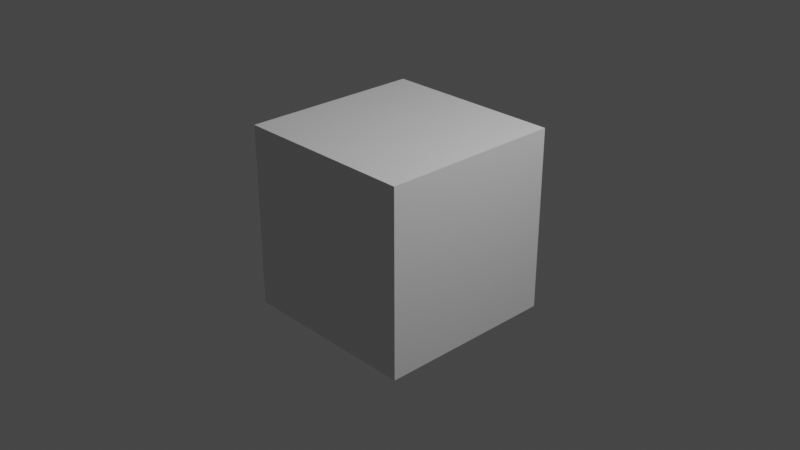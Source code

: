 # Source: Procedural_Nodes_Basics.blend  (saved by Blender 2.83.19; exported with 4.5.12 LTS)
import bpy
from mathutils import Matrix  # noqa: F401  (used for matrix-valued properties, if any)

bpy.ops.wm.read_factory_settings(use_empty=True)
scene = bpy.context.scene
scene.name = 'Scene'

# ---- collections
col_collection = bpy.data.collections.new('Collection'); scene.collection.children.link(col_collection)

# ---- materials (node trees are filled in below, after node groups)
mat_material = bpy.data.materials.new('Material')
mat_material.alpha_threshold = 0.0
mat_material.use_transparent_shadow = False
mat_material.line_color = (0.0, 0.0, 0.0, 1.0)

# ---- material node trees
mat_material.use_nodes = True; mat_material.node_tree.nodes.clear()
_N = mat_material.node_tree.nodes; _L = mat_material.node_tree.links
n0 = _N.new('ShaderNodeOutputMaterial'); n0.name = 'Material Output'; n0.location = (300, 300)
n1 = _N.new('ShaderNodeBsdfPrincipled'); n1.name = 'Principled BSDF'; n1.location = (10, 300)
n1.distribution = 'GGX'
n1.subsurface_method = 'BURLEY'
n1.inputs[2].default_value = 0.4
n1.inputs[3].default_value = 1.45
n1.inputs[27].default_value = (0.0, 0.0, 0.0, 1.0)
n1.inputs[28].default_value = 1.0
_L.new(n1.outputs[0], n0.inputs[0])
n0.is_active_output = True

# ---- world
world_world = bpy.data.worlds.new('World'); scene.world = world_world
world_world.use_nodes = True; world_world.node_tree.nodes.clear()
_N = world_world.node_tree.nodes; _L = world_world.node_tree.links
n0 = _N.new('ShaderNodeOutputWorld'); n0.name = 'World Output'; n0.location = (300, 300)
n1 = _N.new('ShaderNodeBackground'); n1.name = 'Background'; n1.location = (10, 300)
n1.inputs[0].default_value = (0.05088, 0.05088, 0.05088, 1.0)
_L.new(n1.outputs[0], n0.inputs[0])
n0.is_active_output = True
world_world.color = (0.05088, 0.05088, 0.05088)
world_world.use_sun_shadow = False
world_world.sun_shadow_jitter_overblur = 0.0

# ---- cameras
cam_camera = bpy.data.cameras.new('Camera')
cam_camera.clip_end = 100.0
cam_camera.ortho_scale = 7.314

# ---- lights
light_light = bpy.data.lights.new('Light', 'POINT')
light_light.transmission_factor = 0.0
light_light.energy = 1000.0
light_light.shadow_soft_size = 0.1
light_light.shadow_maximum_resolution = 0.006
light_light.use_absolute_resolution = True

# ---- meshes
me_cube = bpy.data.meshes.new('Cube')
me_cube.from_pydata([(-1.0, -1.0, -1.0), (-1.0, -1.0, 1.0), (-1.0, 1.0, -1.0), (-1.0, 1.0, 1.0), (1.0, -1.0, -1.0), (1.0, -1.0, 1.0), (1.0, 1.0, -1.0), (1.0, 1.0, 1.0)], [], [(0, 1, 3, 2), (2, 3, 7, 6), (6, 7, 5, 4), (4, 5, 1, 0), (2, 6, 4, 0), (7, 3, 1, 5)])
_uv = me_cube.uv_layers.new(name='UVMap')
_uv.uv.foreach_set('vector', [0.375, 0.0, 0.625, 0.0, 0.625, 0.25, 0.375, 0.25, 0.375, 0.25, 0.625, 0.25, 0.625, 0.5, 0.375, 0.5, 0.375, 0.5, 0.625, 0.5, 0.625, 0.75, 0.375, 0.75, 0.375, 0.75, 0.625, 0.75, 0.625, 1.0, 0.375, 1.0, 0.125, 0.5, 0.375, 0.5, 0.375, 0.75, 0.125, 0.75, 0.625, 0.5, 0.875, 0.5, 0.875, 0.75, 0.625, 0.75])
me_cube.materials.append(mat_material)
me_cube.use_remesh_fix_poles = True
me_cube.use_remesh_preserve_attributes = False
me_cube.use_mirror_vertex_groups = False
me_cube.update()

# ---- objects
ob_light = bpy.data.objects.new('Light', light_light)
ob_camera = bpy.data.objects.new('Camera', cam_camera)
ob_cube = bpy.data.objects.new('Cube', me_cube)

# ---- transforms, parenting, visibility, modifiers, constraints
ob_light.location = (4.076, 1.005, 5.904)
ob_light.rotation_euler = (0.6503, 0.05522, 1.866)
ob_light.lock_rotations_4d = False
ob_light.empty_display_type = 'ARROWS'
ob_light.color = (0.0, 0.0, 0.0, 0.0)
ob_light.lineart.crease_threshold = 0.0
ob_camera.location = (7.359, -6.926, 4.958)
ob_camera.rotation_euler = (1.109, 0.0, 0.8149)
ob_camera.lock_rotations_4d = False
ob_camera.empty_display_type = 'ARROWS'
ob_camera.color = (0.0, 0.0, 0.0, 0.0)
ob_camera.display_type = 'WIRE'
ob_camera.lineart.crease_threshold = 0.0
ob_cube.location = (0.0, 0.0, 0.0)
ob_cube.lineart.crease_threshold = 0.0

# ---- collection membership
col_collection.objects.link(ob_light)
col_collection.objects.link(ob_camera)
col_collection.objects.link(ob_cube)

# ---- scene / render settings (as saved in the file)
scene.camera = ob_camera
scene.frame_start = 1; scene.frame_end = 250; scene.frame_set(1)
scene.render.engine = 'BLENDER_EEVEE_NEXT'
scene.cycles.use_denoising = False
scene.cycles.samples = 128
scene.cycles.sampling_pattern = 'TABULATED_SOBOL'
scene.cycles.use_adaptive_sampling = False
scene.cycles.use_light_tree = False
scene.view_settings.view_transform = 'Filmic'
bpy.context.view_layer.update()
